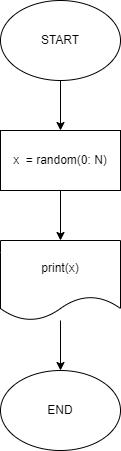

The diagram above was exported from draw.io. Its source (the exported page's mxGraphModel, read from the mxfile embedded in the PNG):
<mxGraphModel dx="704" dy="576" grid="1" gridSize="10" guides="1" tooltips="1" connect="1" arrows="1" fold="1" page="1" pageScale="1" pageWidth="827" pageHeight="1169" math="0" shadow="0">
  <root>
    <mxCell id="0" />
    <mxCell id="1" parent="0" />
    <mxCell id="4" value="" style="edgeStyle=none;html=1;" edge="1" parent="1" source="2" target="3">
      <mxGeometry relative="1" as="geometry" />
    </mxCell>
    <mxCell id="2" value="START" style="ellipse;whiteSpace=wrap;html=1;" vertex="1" parent="1">
      <mxGeometry x="220" y="10" width="120" height="80" as="geometry" />
    </mxCell>
    <mxCell id="6" value="" style="edgeStyle=none;html=1;" edge="1" parent="1" source="3" target="5">
      <mxGeometry relative="1" as="geometry" />
    </mxCell>
    <mxCell id="3" value="x&amp;nbsp; = random(0: N)" style="rounded=0;whiteSpace=wrap;html=1;" vertex="1" parent="1">
      <mxGeometry x="220" y="140" width="120" height="60" as="geometry" />
    </mxCell>
    <mxCell id="8" value="" style="edgeStyle=none;html=1;" edge="1" parent="1" source="5" target="7">
      <mxGeometry relative="1" as="geometry" />
    </mxCell>
    <mxCell id="5" value="print(x)" style="shape=document;whiteSpace=wrap;html=1;boundedLbl=1;" vertex="1" parent="1">
      <mxGeometry x="220" y="250" width="120" height="80" as="geometry" />
    </mxCell>
    <mxCell id="7" value="END" style="ellipse;whiteSpace=wrap;html=1;" vertex="1" parent="1">
      <mxGeometry x="220" y="380" width="120" height="80" as="geometry" />
    </mxCell>
  </root>
</mxGraphModel>